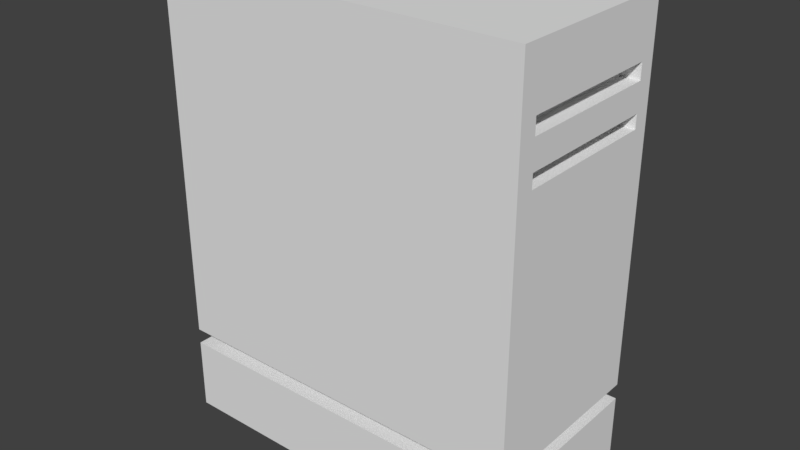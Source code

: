 # Source: BareMetal.blend  (saved by Blender 2.79.0; exported with 4.5.12 LTS)
import bpy
from mathutils import Matrix  # noqa: F401  (used for matrix-valued properties, if any)

bpy.ops.wm.read_factory_settings(use_empty=True)
scene = bpy.context.scene
scene.name = 'Scene'

# ---- collections
col_collection_1 = bpy.data.collections.new('Collection 1'); scene.collection.children.link(col_collection_1)

# ---- materials (node trees are filled in below, after node groups)
mat_baremetal_material = bpy.data.materials.new('BareMetal_Material')
mat_baremetal_material.alpha_threshold = 0.0
mat_baremetal_material.use_transparent_shadow = False
mat_baremetal_material.roughness = 0.5
mat_baremetal_material.line_color = (0.0, 0.0, 0.0, 1.0)

# ---- material node trees

# ---- world
world_world = bpy.data.worlds.new('World'); scene.world = world_world
world_world.color = (0.05088, 0.05088, 0.05088)
world_world.use_sun_shadow = False
world_world.sun_shadow_jitter_overblur = 0.0
world_world.cycles.sampling_method = 'MANUAL'

# ---- meshes
me_cube_002 = bpy.data.meshes.new('Cube.002')
me_cube_002.from_pydata([(-0.8, -0.4, 0.0), (-0.8, -0.4, 2.0), (-0.8, 0.4, 0.0), (-0.8, 0.4, 2.0), (0.8, -0.4, 0.0), (0.8, -0.4, 2.0), (0.8, 0.4, 0.0), (0.8, 0.4, 2.0), (-0.8, -0.4, 0.3868), (-0.8, 0.4, 0.3868), (0.8, 0.4, 0.3868), (0.8, -0.4, 0.3868), (-0.8, 0.4, 0.3188), (0.8, 0.4, 0.3188), (0.8, -0.4, 0.3188), (-0.8, -0.4, 0.3188), (-0.72, -0.32, 0.3868), (-0.72, 0.32, 0.3868), (0.72, 0.32, 0.3868), (0.72, -0.32, 0.3868), (-0.72, 0.32, 0.3188), (0.72, 0.32, 0.3188), (0.72, -0.32, 0.3188), (-0.72, -0.32, 0.3188), (-0.8, -0.4, 1.758), (-0.8, 0.4, 1.758), (0.8, 0.4, 1.758), (0.8, -0.4, 1.758), (-0.8, 0.4, 1.689), (0.8, 0.4, 1.689), (0.8, -0.4, 1.689), (-0.8, -0.4, 1.689), (-0.8, 0.4, 1.568), (0.8, 0.4, 1.568), (0.8, -0.4, 1.568), (-0.8, -0.4, 1.568), (-0.8, 0.4, 1.509), (0.8, 0.4, 1.509), (0.8, -0.4, 1.509), (-0.8, -0.4, 1.509), (-0.8, -0.32, 0.0), (-0.8, -0.32, 2.0), (0.8, -0.32, 0.0), (0.8, -0.32, 2.0), (0.8, -0.32, 0.3868), (-0.8, -0.32, 0.3868), (-0.8, -0.32, 0.3188), (0.8, -0.32, 0.3188), (0.72, -0.256, 0.3868), (-0.72, -0.256, 0.3868), (-0.72, -0.256, 0.3188), (0.72, -0.256, 0.3188), (0.8, -0.32, 1.758), (-0.8, -0.32, 1.758), (-0.8, -0.32, 1.689), (0.8, -0.32, 1.689), (0.8, -0.32, 1.568), (-0.8, -0.32, 1.568), (-0.8, -0.32, 1.509), (0.8, -0.32, 1.509), (-0.8, 0.328, 2.0), (0.8, 0.328, 0.0), (-0.8, 0.328, 0.3868), (-0.8, 0.328, 0.3188), (-0.72, 0.2624, 0.3868), (-0.72, 0.2624, 0.3188), (-0.8, 0.328, 1.758), (-0.8, 0.328, 1.689), (-0.8, 0.328, 1.568), (-0.8, 0.328, 1.509), (-0.8, 0.328, 0.0), (0.8, 0.328, 2.0), (0.8, 0.328, 0.3868), (0.8, 0.328, 0.3188), (0.72, 0.2624, 0.3868), (0.72, 0.2624, 0.3188), (0.8, 0.328, 1.758), (0.8, 0.328, 1.689), (0.8, 0.328, 1.568), (0.8, 0.328, 1.509), (0.721, 0.328, 1.758), (0.721, -0.32, 1.758), (0.721, 0.328, 1.689), (0.721, -0.32, 1.689), (0.721, 0.328, 1.568), (0.721, -0.32, 1.568), (0.721, 0.328, 1.509), (0.721, -0.32, 1.509)], [], [(66, 60, 3, 25), (25, 3, 7, 26), (52, 43, 5, 27), (27, 5, 1, 24), (40, 42, 4, 0), (43, 41, 1, 5), (46, 15, 23, 50), (73, 13, 21, 75), (44, 11, 19, 48), (62, 9, 17, 64), (70, 63, 12, 2), (2, 12, 13, 6), (42, 47, 14, 4), (4, 14, 15, 0), (22, 19, 16, 23), (51, 48, 19, 22), (20, 17, 18, 21), (65, 64, 17, 20), (9, 10, 18, 17), (15, 14, 22, 23), (11, 8, 16, 19), (13, 12, 20, 21), (30, 27, 24, 31), (55, 52, 27, 30), (28, 25, 26, 29), (67, 66, 25, 28), (68, 67, 28, 32), (32, 28, 29, 33), (56, 55, 30, 34), (34, 30, 31, 35), (38, 34, 35, 39), (59, 56, 34, 38), (36, 32, 33, 37), (69, 68, 32, 36), (62, 69, 36, 9), (9, 36, 37, 10), (44, 59, 38, 11), (11, 38, 39, 8), (72, 79, 59, 44), (8, 39, 58, 45), (39, 35, 57, 58), (78, 56, 85, 84), (78, 77, 55, 56), (35, 31, 54, 57), (31, 24, 53, 54), (52, 55, 83, 81), (23, 16, 49, 50), (75, 74, 48, 51), (61, 73, 47, 42), (0, 15, 46, 40), (8, 45, 49, 16), (72, 44, 48, 74), (14, 47, 51, 22), (63, 46, 50, 65), (71, 60, 41, 43), (70, 61, 42, 40), (76, 71, 43, 52), (24, 1, 41, 53), (26, 7, 71, 76), (2, 6, 61, 70), (7, 3, 60, 71), (12, 63, 65, 20), (10, 72, 74, 18), (6, 13, 73, 61), (21, 18, 74, 75), (29, 26, 76, 77), (33, 29, 77, 78), (37, 33, 78, 79), (10, 37, 79, 72), (45, 58, 69, 62), (58, 57, 68, 69), (57, 54, 67, 68), (54, 53, 66, 67), (50, 49, 64, 65), (40, 46, 63, 70), (45, 62, 64, 49), (47, 73, 75, 51), (53, 41, 60, 66), (86, 84, 85, 87), (82, 80, 81, 83), (79, 78, 84, 86), (77, 76, 80, 82), (56, 59, 87, 85), (76, 52, 81, 80), (59, 79, 86, 87), (55, 77, 82, 83)])
_uv = me_cube_002.uv_layers.new(name='UVMap')
_uv.uv.foreach_set('vector', [0.166, 0.4623, 0.166, 0.402, 0.1824, 0.402, 0.1824, 0.4623, 0.3647, 0.0603, 0.3647, 8.911e-08, 0.7295, 0.0, 0.7295, 0.0603, 0.3465, 0.4623, 0.3465, 0.402, 0.3647, 0.402, 0.3647, 0.4623, 2.717e-08, 0.0603, 0.0, 1.485e-07, 0.3647, 0.0, 0.3647, 0.0603, 0.8936, 0.8007, 0.8936, 0.402, 0.9118, 0.402, 0.9118, 0.8007, 0.5289, 0.8007, 0.5289, 0.402, 0.5471, 0.402, 0.5471, 0.8007, 0.7112, 0.402, 0.7295, 0.402, 0.7112, 0.4219, 0.6966, 0.4219, 0.5635, 0.8007, 0.5471, 0.8007, 0.5653, 0.7807, 0.5785, 0.7807, 0.8936, 0.0, 0.9118, 0.0, 0.8936, 0.01993, 0.879, 0.01993, 0.7459, 0.3987, 0.7295, 0.3987, 0.7477, 0.3787, 0.7608, 0.3787, 0.4374, 0.8186, 0.3647, 0.8186, 0.3647, 0.8007, 0.4374, 0.8007, 0.9845, 0.8007, 0.9118, 0.8007, 0.9118, 0.402, 0.9845, 0.402, 0.4374, 0.9801, 0.5101, 0.9801, 0.5101, 1.0, 0.4374, 1.0, 0.9118, 2.97e-08, 0.9845, 0.0, 0.9845, 0.3987, 0.9118, 0.3987, 0.9845, 1.485e-08, 1.0, 0.0, 1.0, 0.3588, 0.9845, 0.3588, 0.6287, 0.8166, 0.6132, 0.8166, 0.6132, 0.8007, 0.6287, 0.8007, 1.0, 0.7176, 0.9845, 0.7176, 0.9845, 0.3588, 1.0, 0.3588, 0.6132, 0.815, 0.5978, 0.815, 0.5978, 0.8007, 0.6132, 0.8007, 0.7295, 0.3987, 0.7295, 2.97e-08, 0.7477, 0.01993, 0.7477, 0.3787, 0.7295, 0.402, 0.7295, 0.8007, 0.7112, 0.7807, 0.7112, 0.4219, 0.9118, 0.0, 0.9118, 0.3987, 0.8936, 0.3787, 0.8936, 0.01993, 0.5471, 0.8007, 0.5471, 0.402, 0.5653, 0.4219, 0.5653, 0.7807, 2.717e-08, 0.07738, 2.717e-08, 0.0603, 0.3647, 0.0603, 0.3647, 0.07738, 0.3465, 0.4794, 0.3465, 0.4623, 0.3647, 0.4623, 0.3647, 0.4794, 0.3647, 0.07738, 0.3647, 0.0603, 0.7295, 0.0603, 0.7295, 0.07738, 0.166, 0.4794, 0.166, 0.4623, 0.1824, 0.4623, 0.1824, 0.4794, 0.166, 0.5096, 0.166, 0.4794, 0.1824, 0.4794, 0.1824, 0.5096, 0.3647, 0.1076, 0.3647, 0.07738, 0.7295, 0.07738, 0.7295, 0.1076, 0.3465, 0.5096, 0.3465, 0.4794, 0.3647, 0.4794, 0.3647, 0.5096, 4.076e-08, 0.1076, 2.717e-08, 0.07738, 0.3647, 0.07738, 0.3647, 0.1076, 4.076e-08, 0.1223, 4.076e-08, 0.1076, 0.3647, 0.1076, 0.3647, 0.1223, 0.3465, 0.5243, 0.3465, 0.5096, 0.3647, 0.5096, 0.3647, 0.5243, 0.3647, 0.1223, 0.3647, 0.1076, 0.7295, 0.1076, 0.7295, 0.1223, 0.166, 0.5243, 0.166, 0.5096, 0.1824, 0.5096, 0.1824, 0.5243, 0.166, 0.804, 0.166, 0.5243, 0.1824, 0.5243, 0.1824, 0.804, 0.3647, 0.402, 0.3647, 0.1223, 0.7295, 0.1223, 0.7295, 0.402, 0.3465, 0.804, 0.3465, 0.5243, 0.3647, 0.5243, 0.3647, 0.804, 1.359e-07, 0.402, 4.076e-08, 0.1223, 0.3647, 0.1223, 0.3647, 0.402, 0.1988, 0.804, 0.1988, 0.5243, 0.3465, 0.5243, 0.3465, 0.804, 1.698e-07, 0.804, 4.756e-08, 0.5243, 0.01824, 0.5243, 0.01824, 0.804, 4.756e-08, 0.5243, 4.756e-08, 0.5096, 0.01824, 0.5096, 0.01824, 0.5243, 0.5461, 0.8007, 0.5461, 0.9621, 0.5281, 0.9621, 0.5281, 0.8007, 0.1988, 0.5096, 0.1988, 0.4794, 0.3465, 0.4794, 0.3465, 0.5096, 4.756e-08, 0.5096, 3.397e-08, 0.4794, 0.01824, 0.4794, 0.01824, 0.5096, 3.397e-08, 0.4794, 2.717e-08, 0.4623, 0.01824, 0.4623, 0.01824, 0.4794, 0.6578, 0.8007, 0.6735, 0.8007, 0.6735, 0.8203, 0.6578, 0.8203, 0.6132, 0.9601, 0.5978, 0.9601, 0.5978, 0.9442, 0.6132, 0.9442, 0.6287, 0.9458, 0.6132, 0.9458, 0.6132, 0.8166, 0.6287, 0.8166, 0.4374, 0.8186, 0.5101, 0.8186, 0.5101, 0.9801, 0.4374, 0.9801, 0.4374, 1.0, 0.3647, 1.0, 0.3647, 0.9801, 0.4374, 0.9801, 0.9118, 0.3987, 0.8936, 0.3987, 0.879, 0.3787, 0.8936, 0.3787, 0.7459, 2.97e-08, 0.8936, 0.0, 0.879, 0.01993, 0.7608, 0.01993, 0.7295, 0.8007, 0.7112, 0.8007, 0.6966, 0.7807, 0.7112, 0.7807, 0.5635, 0.402, 0.7112, 0.402, 0.6966, 0.4219, 0.5785, 0.4219, 0.3811, 0.8007, 0.3811, 0.402, 0.5289, 0.402, 0.5289, 0.8007, 0.7459, 0.8007, 0.7459, 0.402, 0.8936, 0.402, 0.8936, 0.8007, 0.1988, 0.4623, 0.1988, 0.402, 0.3465, 0.402, 0.3465, 0.4623, 2.717e-08, 0.4623, 0.0, 0.402, 0.01824, 0.402, 0.01824, 0.4623, 0.1824, 0.4623, 0.1824, 0.402, 0.1988, 0.402, 0.1988, 0.4623, 0.7295, 0.8007, 0.7295, 0.402, 0.7459, 0.402, 0.7459, 0.8007, 0.3647, 0.8007, 0.3647, 0.402, 0.3811, 0.402, 0.3811, 0.8007, 0.5471, 0.402, 0.5635, 0.402, 0.5785, 0.4219, 0.5653, 0.4219, 0.7295, 2.97e-08, 0.7459, 2.97e-08, 0.7608, 0.01993, 0.7477, 0.01993, 0.4374, 0.8007, 0.5101, 0.8007, 0.5101, 0.8186, 0.4374, 0.8186, 0.6287, 0.9601, 0.6132, 0.9601, 0.6132, 0.9458, 0.6287, 0.9458, 0.1824, 0.4794, 0.1824, 0.4623, 0.1988, 0.4623, 0.1988, 0.4794, 0.1824, 0.5096, 0.1824, 0.4794, 0.1988, 0.4794, 0.1988, 0.5096, 0.1824, 0.5243, 0.1824, 0.5096, 0.1988, 0.5096, 0.1988, 0.5243, 0.1824, 0.804, 0.1824, 0.5243, 0.1988, 0.5243, 0.1988, 0.804, 0.01824, 0.804, 0.01824, 0.5243, 0.166, 0.5243, 0.166, 0.804, 0.01824, 0.5243, 0.01824, 0.5096, 0.166, 0.5096, 0.166, 0.5243, 0.01824, 0.5096, 0.01824, 0.4794, 0.166, 0.4794, 0.166, 0.5096, 0.01824, 0.4794, 0.01824, 0.4623, 0.166, 0.4623, 0.166, 0.4794, 0.6132, 0.9442, 0.5978, 0.9442, 0.5978, 0.815, 0.6132, 0.815, 0.4374, 0.9801, 0.3647, 0.9801, 0.3647, 0.8186, 0.4374, 0.8186, 0.8936, 0.3987, 0.7459, 0.3987, 0.7608, 0.3787, 0.879, 0.3787, 0.7112, 0.8007, 0.5635, 0.8007, 0.5785, 0.7807, 0.6966, 0.7807, 0.01824, 0.4623, 0.01824, 0.402, 0.166, 0.402, 0.166, 0.4623, 0.6287, 0.8007, 0.6422, 0.8007, 0.6422, 0.9621, 0.6287, 0.9621, 0.5978, 0.9621, 0.5821, 0.9621, 0.5821, 0.8007, 0.5978, 0.8007, 0.6735, 0.8007, 0.6869, 0.8007, 0.6869, 0.8203, 0.6735, 0.8203, 0.6422, 0.8007, 0.6578, 0.8007, 0.6578, 0.8203, 0.6422, 0.8203, 0.6869, 0.8007, 0.7004, 0.8007, 0.7004, 0.8203, 0.6869, 0.8203, 0.5641, 0.8007, 0.5641, 0.9621, 0.5461, 0.9621, 0.5461, 0.8007, 0.5821, 0.8007, 0.5821, 0.9621, 0.5641, 0.9621, 0.5641, 0.8007, 0.5281, 0.8007, 0.5281, 0.9621, 0.5101, 0.9621, 0.5101, 0.8007])
me_cube_002.materials.append(mat_baremetal_material)
me_cube_002.use_remesh_preserve_volume = False
me_cube_002.use_remesh_preserve_attributes = False
me_cube_002.use_mirror_vertex_groups = False
me_cube_002.use_paint_bone_selection = False
me_cube_002.use_paint_mask = True
me_cube_002.update()

# ---- objects
ob_baremetal = bpy.data.objects.new('BareMetal', me_cube_002)

# ---- transforms, parenting, visibility, modifiers, constraints
ob_baremetal.location = (0.0, 0.0, 0.0)
ob_baremetal.lineart.crease_threshold = 0.0

# ---- collection membership
col_collection_1.objects.link(ob_baremetal)

# ---- scene / render settings (as saved in the file)
scene.frame_start = 1; scene.frame_end = 250; scene.frame_set(1)
scene.render.engine = 'BLENDER_EEVEE_NEXT'
scene.render.resolution_percentage = 50
scene.render.dither_intensity = 0.0
scene.cycles.use_denoising = False
scene.cycles.samples = 128
scene.cycles.sampling_pattern = 'TABULATED_SOBOL'
scene.cycles.use_adaptive_sampling = False
scene.cycles.use_light_tree = False
scene.cycles.blur_glossy = 0.0
scene.cycles.sample_clamp_indirect = 0.0
scene.view_settings.view_transform = 'Standard'
bpy.context.view_layer.update()

# ---- added for rendering (the .blend has no active camera and no usable light): camera, sun
cam_auto = bpy.data.cameras.new('AutoCamera')
cam_auto.lens = 50.0
cam_auto.sensor_width = 36.0
cam_auto.clip_end = 1000.0
ob_auto_camera = bpy.data.objects.new('AutoCamera', cam_auto)
scene.collection.objects.link(ob_auto_camera)
ob_auto_camera.location = (2.48264, -2.97917, 2.98611)
ob_auto_camera.rotation_euler = (1.09748, -7.21219e-08, 0.694738)
scene.camera = ob_auto_camera
light_auto_sun = bpy.data.lights.new('AutoSun', 'SUN')
light_auto_sun.energy = 3.0
light_auto_sun.angle = 0.0523599
ob_auto_sun = bpy.data.objects.new('AutoSun', light_auto_sun)
scene.collection.objects.link(ob_auto_sun)
ob_auto_sun.rotation_euler = (0.872665, 0.174533, 0.523599)
bpy.context.view_layer.update()
